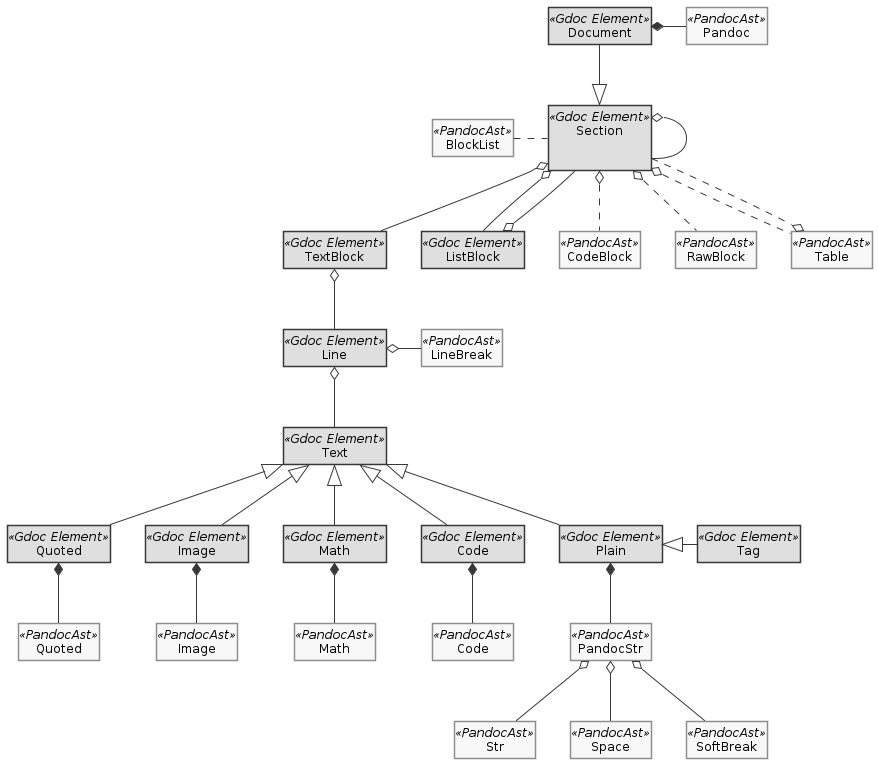

The diagram above was rendered by PlantUML. Its source (embedded in the PNG):
@startuml GdocObjectStructure

!include style.iuml
!include SysML/bdd.iuml

skinparam class {
    BackgroundColor<<Gdoc Element>> Wheat
    BorderColor<<PandocAst>> Tomato
}

class Document <<Gdoc Element>>

class "     Section     \n\n" as Section <<Gdoc Element>>
class TextBlock <<Gdoc Element>>
class ListBlock <<Gdoc Element>>

class Pandoc <<PandocAst>>
class BlockList <<PandocAst>>
class CodeBlock <<PandocAst>>
class RawBlock <<PandocAst>>
class Table <<PandocAst>>

Document *-right- Pandoc
Document -down-|> Section
Section o-- Section
Section ..left.. BlockList

Section o.. CodeBlock
Section o.. RawBlock
Section o.. Table
Section ..o Table

Section o-- TextBlock

Section o-- ListBlock
ListBlock o-- Section

class Line <<Gdoc Element>>
class Tag <<Gdoc Element>>
class Text <<Gdoc Element>>
class "Plain" as PlainText <<Gdoc Element>>
class "Code" as CodeText <<Gdoc Element>>
class "Math" as MathText <<Gdoc Element>>
class "Image" as ImageText <<Gdoc Element>>
class "Quoted" as QuotedText <<Gdoc Element>>

class Str <<PandocAst>>
class Space <<PandocAst>>
class SoftBreak <<PandocAst>>
class LineBreak <<PandocAst>>
class Code <<PandocAst>>
class Math <<PandocAst>>
class Image <<PandocAst>>
class Quoted <<PandocAst>>
class PandocStr <<PandocAst>>

Line -up-o TextBlock
LineBreak -left-o Line
Text -up-o Line
PlainText <|-right- Tag

PandocStr -up-* PlainText
Code -up-* CodeText
Math -up-* MathText
Image -up-* ImageText
Quoted -up-* QuotedText


PlainText -up-|> Text
CodeText -up-|> Text
MathText -up-|> Text
ImageText -up-|> Text
QuotedText -up-|> Text

Str -up-o PandocStr
Space -up-o PandocStr
SoftBreak -up-o PandocStr

@enduml